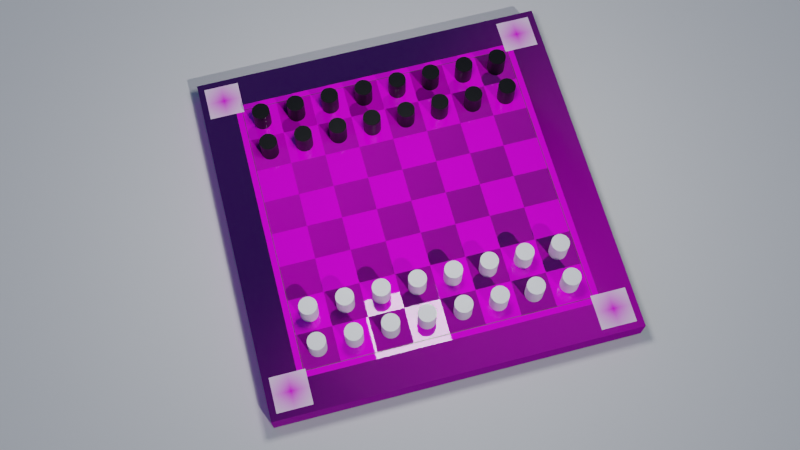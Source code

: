 # Source: aruco-test.blend  (saved by Blender 2.93.21; exported with 4.5.12 LTS)
import bpy
from mathutils import Matrix  # noqa: F401  (used for matrix-valued properties, if any)

bpy.ops.wm.read_factory_settings(use_empty=True)
scene = bpy.context.scene
scene.name = 'Scene'

# ---- collections
col_collection = bpy.data.collections.new('Collection'); scene.collection.children.link(col_collection)

# ---- images (referenced by path relative to the original .blend; pixels are not part of the script)
import os
ASSET_DIR = os.environ.get("B2B_ASSET_DIR", "")  # directory of the original .blend (textures are referenced by path, not embedded)
HERE = os.path.dirname(os.path.abspath(__file__))  # packed textures are extracted next to this script under _unpacked/

def load_image(name, relpath, width, height, colorspace="sRGB"):
    """Load a texture the original file referenced (path relative to the .blend, or extracted next to this script)."""
    p = next((c for c in (os.path.join(HERE, relpath), os.path.join(ASSET_DIR, relpath)) if relpath and os.path.exists(c)), "")
    if p:
        img = bpy.data.images.load(p, check_existing=True)
        img.name = name
    else:  # same state as the original file: an image datablock whose file is absent (Cycles renders it pink)
        img = bpy.data.images.new(name, width, height)
        img.source = "FILE"
        img.filepath = "//" + (relpath or name)
    img.colorspace_settings.name = colorspace
    return img
img_texturescom_wood_teakveneer_512_normal_tif = load_image('TexturesCom_Wood_TeakVeneer_512_normal.tif', 'textures/TexturesCom_Wood_TeakVeneer_512/TexturesCom_Wood_TeakVeneer_512_normal.tif', 1024, 1024, 'Non-Color')
img_texturescom_wood_teakveneer_512_roughness_tif = load_image('TexturesCom_Wood_TeakVeneer_512_roughness.tif', 'textures/TexturesCom_Wood_TeakVeneer_512/TexturesCom_Wood_TeakVeneer_512_roughness.tif', 1024, 1024, 'Non-Color')
img_texturescom_wood_teakveneer_512_albedo_tif = load_image('TexturesCom_Wood_TeakVeneer_512_albedo.tif', 'textures/TexturesCom_Wood_TeakVeneer_512/TexturesCom_Wood_TeakVeneer_512_albedo.tif', 1024, 1024, 'sRGB')
img_texturescom_wood_glulambeam_sidenew_512_normal_tif = load_image('TexturesCom_Wood_GluLamBeam_SideNew_512_normal.tif', 'textures/TexturesCom_Wood_GluLamBeam_SideNew_512/TexturesCom_Wood_GluLamBeam_SideNew_512_normal.tif', 1024, 1024, 'Non-Color')
img_texturescom_wood_glulambeam_sidenew_512_albedo_tif = load_image('TexturesCom_Wood_GluLamBeam_SideNew_512_albedo.tif', 'textures/TexturesCom_Wood_GluLamBeam_SideNew_512/TexturesCom_Wood_GluLamBeam_SideNew_512_albedo.tif', 1024, 1024, 'sRGB')
img_texturescom_wood_glulambeam_sidenew_512_roughness_tif = load_image('TexturesCom_Wood_GluLamBeam_SideNew_512_roughness.tif', 'textures/TexturesCom_Wood_GluLamBeam_SideNew_512/TexturesCom_Wood_GluLamBeam_SideNew_512_roughness.tif', 1024, 1024, 'Non-Color')
img_0_png = load_image('0.png', '0.png', 1024, 1024, 'sRGB')

# ---- materials (node trees are filled in below, after node groups)
mat_material_001 = bpy.data.materials.new('Material.001')
mat_material_002 = bpy.data.materials.new('Material.002')
mat_material_003 = bpy.data.materials.new('Material.003')
mat_board_main = bpy.data.materials.new('board_main')
mat_board_rim = bpy.data.materials.new('board_rim')
mat_edge = bpy.data.materials.new('edge')
mat_aruco = bpy.data.materials.new('aruco')

# ---- material node trees
mat_material_001.use_nodes = True; mat_material_001.node_tree.nodes.clear()
_N = mat_material_001.node_tree.nodes; _L = mat_material_001.node_tree.links
n0 = _N.new('ShaderNodeOutputMaterial'); n0.name = 'Material Output'; n0.location = (300, 300)
n1 = _N.new('ShaderNodeMapping'); n1.name = 'Mapping'; n1.location = (-1546, 99)
n1.width = 240
n2 = _N.new('ShaderNodeTexCoord'); n2.name = 'Texture Coordinate'; n2.location = (-1746, 82)
n3 = _N.new('ShaderNodeTexImage'); n3.name = 'Image Texture.001'; n3.location = (-1151, -293)
n3.image = img_texturescom_wood_teakveneer_512_normal_tif
n4 = _N.new('ShaderNodeTexImage'); n4.name = 'Image Texture.002'; n4.location = (-1145, -8)
n4.image = img_texturescom_wood_teakveneer_512_roughness_tif
n5 = _N.new('ShaderNodeTexImage'); n5.name = 'Image Texture'; n5.location = (-1155, 268)
n5.image = img_texturescom_wood_teakveneer_512_albedo_tif
n6 = _N.new('ShaderNodeBsdfPrincipled'); n6.name = 'Principled BSDF'; n6.location = (-492, 167)
n6.distribution = 'GGX'
n6.subsurface_method = 'BURLEY'
n6.inputs[3].default_value = 1.45
n6.inputs[27].default_value = (0.0, 0.0, 0.0, 1.0)
n6.inputs[28].default_value = 1.0
n7 = _N.new('ShaderNodeTexChecker'); n7.name = 'Checker Texture'; n7.location = (-203, 1118)
n7.inputs[1].default_value = (1.0, 1.0, 1.0, 1.0)
n7.inputs[2].default_value = (0.0, 0.0, 0.0, 1.0)
n7.inputs[3].default_value = 8.0
n8 = _N.new('ShaderNodeTexCoord'); n8.name = 'Texture Coordinate.001'; n8.location = (-2023, 937)
n9 = _N.new('ShaderNodeNormalMap'); n9.name = 'Normal Map'; n9.location = (-756, -279)
n9.inputs[0].default_value = 5.2
n10 = _N.new('ShaderNodeNormalMap'); n10.name = 'Normal Map.001'; n10.location = (-823, 522)
n10.inputs[0].default_value = 0.0
n11 = _N.new('ShaderNodeBsdfPrincipled'); n11.name = 'Principled BSDF.001'; n11.location = (-494, 915)
n11.distribution = 'GGX'
n11.subsurface_method = 'BURLEY'
n11.inputs[3].default_value = 1.45
n11.inputs[27].default_value = (0.0, 0.0, 0.0, 1.0)
n11.inputs[28].default_value = 1.0
n12 = _N.new('ShaderNodeTexImage'); n12.name = 'Image Texture.004'; n12.location = (-1264, 654)
n12.image = img_texturescom_wood_glulambeam_sidenew_512_normal_tif
n13 = _N.new('ShaderNodeTexImage'); n13.name = 'Image Texture.003'; n13.location = (-1249, 1229)
n13.image = img_texturescom_wood_glulambeam_sidenew_512_albedo_tif
n14 = _N.new('ShaderNodeTexImage'); n14.name = 'Image Texture.005'; n14.location = (-1252, 945)
n14.image = img_texturescom_wood_glulambeam_sidenew_512_roughness_tif
n15 = _N.new('ShaderNodeMapping'); n15.name = 'Mapping.001'; n15.location = (-1823, 954)
n15.width = 240
n16 = _N.new('ShaderNodeMixShader'); n16.name = 'Mix Shader'; n16.location = (-1, 433)
n17 = _N.new('ShaderNodeValToRGB'); n17.name = 'ColorRamp'; n17.location = (-906, 825)
while len(n17.color_ramp.elements) > 1: n17.color_ramp.elements.remove(n17.color_ramp.elements[-1])
n17.color_ramp.elements[0].position = 0.2955; n17.color_ramp.elements[0].color = (0.0, 0.0, 0.0, 1.0)
_e = n17.color_ramp.elements.new(1.0); _e.color = (1.0, 1.0, 1.0, 1.0)
_L.new(n7.outputs[0], n16.inputs[0])
_L.new(n6.outputs[0], n16.inputs[2])
_L.new(n5.outputs[0], n6.inputs[0])
_L.new(n1.outputs[0], n5.inputs[0])
_L.new(n2.outputs[2], n1.inputs[0])
_L.new(n1.outputs[0], n3.inputs[0])
_L.new(n3.outputs[0], n9.inputs[1])
_L.new(n9.outputs[0], n6.inputs[5])
_L.new(n1.outputs[0], n4.inputs[0])
_L.new(n4.outputs[0], n6.inputs[2])
_L.new(n13.outputs[0], n11.inputs[0])
_L.new(n15.outputs[0], n13.inputs[0])
_L.new(n8.outputs[2], n15.inputs[0])
_L.new(n12.outputs[0], n10.inputs[1])
_L.new(n10.outputs[0], n11.inputs[5])
_L.new(n11.outputs[0], n16.inputs[1])
_L.new(n15.outputs[0], n12.inputs[0])
_L.new(n15.outputs[0], n14.inputs[0])
_L.new(n14.outputs[0], n17.inputs[0])
_L.new(n17.outputs[0], n11.inputs[2])
_L.new(n16.outputs[0], n0.inputs[0])
n0.is_active_output = True
mat_material_002.use_nodes = True; mat_material_002.node_tree.nodes.clear()
_N = mat_material_002.node_tree.nodes; _L = mat_material_002.node_tree.links
n0 = _N.new('ShaderNodeBsdfPrincipled'); n0.name = 'Principled BSDF'; n0.location = (10, 300)
n0.distribution = 'GGX'
n0.subsurface_method = 'BURLEY'
n0.inputs[0].default_value = (0.0, 0.0, 0.0, 1.0)
n0.inputs[3].default_value = 1.45
n0.inputs[27].default_value = (0.0, 0.0, 0.0, 1.0)
n0.inputs[28].default_value = 1.0
n1 = _N.new('ShaderNodeOutputMaterial'); n1.name = 'Material Output'; n1.location = (300, 300)
_L.new(n0.outputs[0], n1.inputs[0])
n1.is_active_output = True
mat_material_003.use_nodes = True; mat_material_003.node_tree.nodes.clear()
_N = mat_material_003.node_tree.nodes; _L = mat_material_003.node_tree.links
n0 = _N.new('ShaderNodeBsdfPrincipled'); n0.name = 'Principled BSDF'; n0.location = (10, 300)
n0.distribution = 'GGX'
n0.subsurface_method = 'BURLEY'
n0.inputs[0].default_value = (1.0, 1.0, 1.0, 1.0)
n0.inputs[3].default_value = 1.45
n0.inputs[27].default_value = (0.0, 0.0, 0.0, 1.0)
n0.inputs[28].default_value = 1.0
n1 = _N.new('ShaderNodeOutputMaterial'); n1.name = 'Material Output'; n1.location = (300, 300)
_L.new(n0.outputs[0], n1.inputs[0])
n1.is_active_output = True
mat_board_main.use_nodes = True; mat_board_main.node_tree.nodes.clear()
_N = mat_board_main.node_tree.nodes; _L = mat_board_main.node_tree.links
n0 = _N.new('ShaderNodeMapping'); n0.name = 'Mapping'; n0.location = (-1145, 203)
n0.width = 240
n0.inputs[1].default_value = (7.46, 2.4, 0.0)
n1 = _N.new('ShaderNodeTexCoord'); n1.name = 'Texture Coordinate'; n1.location = (-1345, 186)
n2 = _N.new('ShaderNodeTexImage'); n2.name = 'Image Texture.001'; n2.location = (-751, -188)
n2.image = img_texturescom_wood_teakveneer_512_normal_tif
n3 = _N.new('ShaderNodeNormalMap'); n3.name = 'Normal Map'; n3.location = (-356, -175)
n3.inputs[0].default_value = 5.2
n4 = _N.new('ShaderNodeTexImage'); n4.name = 'Image Texture.002'; n4.location = (-750, 96)
n4.image = img_texturescom_wood_teakveneer_512_roughness_tif
n5 = _N.new('ShaderNodeTexImage'); n5.name = 'Image Texture'; n5.location = (-754, 372)
n5.image = img_texturescom_wood_teakveneer_512_albedo_tif
n6 = _N.new('ShaderNodeBsdfPrincipled'); n6.name = 'Principled BSDF'; n6.location = (-37, 303)
n6.distribution = 'GGX'
n6.subsurface_method = 'BURLEY'
n6.inputs[3].default_value = 1.45
n6.inputs[27].default_value = (0.0, 0.0, 0.0, 1.0)
n6.inputs[28].default_value = 1.0
n7 = _N.new('ShaderNodeOutputMaterial'); n7.name = 'Material Output'; n7.location = (297, 329)
_L.new(n5.outputs[0], n6.inputs[0])
_L.new(n0.outputs[0], n5.inputs[0])
_L.new(n1.outputs[2], n0.inputs[0])
_L.new(n0.outputs[0], n2.inputs[0])
_L.new(n2.outputs[0], n3.inputs[1])
_L.new(n3.outputs[0], n6.inputs[5])
_L.new(n0.outputs[0], n4.inputs[0])
_L.new(n4.outputs[0], n6.inputs[2])
_L.new(n6.outputs[0], n7.inputs[0])
n7.is_active_output = True
mat_board_rim.use_nodes = True; mat_board_rim.node_tree.nodes.clear()
_N = mat_board_rim.node_tree.nodes; _L = mat_board_rim.node_tree.links
n0 = _N.new('ShaderNodeOutputMaterial'); n0.name = 'Material Output'; n0.location = (300, 300)
n1 = _N.new('ShaderNodeTexCoord'); n1.name = 'Texture Coordinate.001'; n1.location = (-1590, 303)
n2 = _N.new('ShaderNodeNormalMap'); n2.name = 'Normal Map.001'; n2.location = (-391, -112)
n2.inputs[0].default_value = 0.0
n3 = _N.new('ShaderNodeTexImage'); n3.name = 'Image Texture.004'; n3.location = (-832, 20)
n3.image = img_texturescom_wood_glulambeam_sidenew_512_normal_tif
n4 = _N.new('ShaderNodeTexImage'); n4.name = 'Image Texture.003'; n4.location = (-817, 595)
n4.image = img_texturescom_wood_glulambeam_sidenew_512_albedo_tif
n5 = _N.new('ShaderNodeTexImage'); n5.name = 'Image Texture.005'; n5.location = (-820, 311)
n5.image = img_texturescom_wood_glulambeam_sidenew_512_roughness_tif
n6 = _N.new('ShaderNodeMapping'); n6.name = 'Mapping.001'; n6.location = (-1390, 320)
n6.width = 240
n7 = _N.new('ShaderNodeValToRGB'); n7.name = 'ColorRamp'; n7.location = (-474, 190)
while len(n7.color_ramp.elements) > 1: n7.color_ramp.elements.remove(n7.color_ramp.elements[-1])
n7.color_ramp.elements[0].position = 0.2955; n7.color_ramp.elements[0].color = (0.0, 0.0, 0.0, 1.0)
_e = n7.color_ramp.elements.new(1.0); _e.color = (1.0, 1.0, 1.0, 1.0)
n8 = _N.new('ShaderNodeBsdfPrincipled'); n8.name = 'Principled BSDF.001'; n8.location = (-61, 280)
n8.distribution = 'GGX'
n8.subsurface_method = 'BURLEY'
n8.inputs[3].default_value = 1.45
n8.inputs[27].default_value = (0.0, 0.0, 0.0, 1.0)
n8.inputs[28].default_value = 1.0
_L.new(n4.outputs[0], n8.inputs[0])
_L.new(n6.outputs[0], n4.inputs[0])
_L.new(n1.outputs[2], n6.inputs[0])
_L.new(n3.outputs[0], n2.inputs[1])
_L.new(n2.outputs[0], n8.inputs[5])
_L.new(n6.outputs[0], n3.inputs[0])
_L.new(n6.outputs[0], n5.inputs[0])
_L.new(n5.outputs[0], n7.inputs[0])
_L.new(n7.outputs[0], n8.inputs[2])
_L.new(n8.outputs[0], n0.inputs[0])
n0.is_active_output = True
mat_edge.use_nodes = True; mat_edge.node_tree.nodes.clear()
_N = mat_edge.node_tree.nodes; _L = mat_edge.node_tree.links
n0 = _N.new('ShaderNodeBsdfPrincipled'); n0.name = 'Principled BSDF'; n0.location = (10, 300)
n0.distribution = 'GGX'
n0.subsurface_method = 'BURLEY'
n0.inputs[0].default_value = (0.1025, 0.02686, 0.003381, 1.0)
n0.inputs[3].default_value = 1.45
n0.inputs[27].default_value = (0.0, 0.0, 0.0, 1.0)
n0.inputs[28].default_value = 1.0
n1 = _N.new('ShaderNodeOutputMaterial'); n1.name = 'Material Output'; n1.location = (300, 300)
_L.new(n0.outputs[0], n1.inputs[0])
n1.is_active_output = True
mat_aruco.use_nodes = True; mat_aruco.node_tree.nodes.clear()
_N = mat_aruco.node_tree.nodes; _L = mat_aruco.node_tree.links
n0 = _N.new('ShaderNodeTexImage'); n0.name = 'Image Texture.001'; n0.location = (-507, 0)
n0.image = img_texturescom_wood_glulambeam_sidenew_512_roughness_tif
n1 = _N.new('ShaderNodeMapping'); n1.name = 'Mapping'; n1.location = (-840, -3)
n1.width = 240
n1.inputs[3].default_value = (1.0, 0.06, 1.0)
n2 = _N.new('ShaderNodeTexCoord'); n2.name = 'Texture Coordinate'; n2.location = (-1050, -20)
n3 = _N.new('ShaderNodeTexImage'); n3.name = 'Image Texture'; n3.location = (-299, 498)
n3.image = img_0_png
n3.extension = 'CLIP'
n4 = _N.new('ShaderNodeOutputMaterial'); n4.name = 'Material Output'; n4.location = (755, 390)
n5 = _N.new('ShaderNodeBsdfPrincipled'); n5.name = 'Principled BSDF'; n5.location = (465, 390)
n5.distribution = 'GGX'
n5.subsurface_method = 'BURLEY'
n5.inputs[3].default_value = 1.45
n5.inputs[27].default_value = (0.0, 0.0, 0.0, 1.0)
n5.inputs[28].default_value = 1.0
n6 = _N.new('ShaderNodeMix'); n6.name = 'Mix'; n6.location = (52, 637)
n6.data_type = 'RGBA'
n6.inputs[6].default_value = (1.0, 1.0, 1.0, 1.0)
n7 = _N.new('ShaderNodeMapping'); n7.name = 'Mapping.001'; n7.location = (-631, 531)
n7.width = 240
n8 = _N.new('ShaderNodeTexCoord'); n8.name = 'Texture Coordinate.001'; n8.location = (-958, 676)
n9 = _N.new('ShaderNodeCombineXYZ'); n9.name = 'Combine XYZ'; n9.location = (-853, 402)
n10 = _N.new('ShaderNodeValue'); n10.name = 'Value'; n10.location = (-883, 212)
n10.outputs[0].default_value = 1.08
n11 = _N.new('ShaderNodeValue'); n11.name = 'Value.001'; n11.location = (-1102, 360)
n11.outputs[0].default_value = -0.04
n12 = _N.new('ShaderNodeValToRGB'); n12.name = 'ColorRamp'; n12.location = (-187, 48)
while len(n12.color_ramp.elements) > 1: n12.color_ramp.elements.remove(n12.color_ramp.elements[-1])
n12.color_ramp.elements[0].position = 0.2091; n12.color_ramp.elements[0].color = (0.0, 0.0, 0.0, 1.0)
_e = n12.color_ramp.elements.new(0.9341); _e.color = (1.0, 1.0, 1.0, 1.0)
_L.new(n5.outputs[0], n4.inputs[0])
_L.new(n0.outputs[0], n12.inputs[0])
_L.new(n1.outputs[0], n0.inputs[0])
_L.new(n2.outputs[2], n1.inputs[0])
_L.new(n7.outputs[0], n3.inputs[0])
_L.new(n8.outputs[2], n7.inputs[0])
_L.new(n6.outputs[2], n5.inputs[0])
_L.new(n3.outputs[0], n6.inputs[7])
_L.new(n3.outputs[1], n6.inputs[0])
_L.new(n10.outputs[0], n7.inputs[3])
_L.new(n9.outputs[0], n7.inputs[1])
_L.new(n11.outputs[0], n9.inputs[0])
_L.new(n11.outputs[0], n9.inputs[1])
_L.new(n12.outputs[0], n5.inputs[2])
n4.is_active_output = True

# ---- world
world_world = bpy.data.worlds.new('World'); scene.world = world_world
world_world.use_nodes = True; world_world.node_tree.nodes.clear()
_N = world_world.node_tree.nodes; _L = world_world.node_tree.links
n0 = _N.new('ShaderNodeOutputWorld'); n0.name = 'World Output'; n0.location = (300, 300)
n1 = _N.new('ShaderNodeBackground'); n1.name = 'Background'; n1.location = (10, 300)
n2 = _N.new('ShaderNodeTexSky'); n2.name = 'Sky Texture'; n2.location = (-190, 260)
n2.sky_type = 'HOSEK_WILKIE'
_L.new(n1.outputs[0], n0.inputs[0])
_L.new(n2.outputs[0], n1.inputs[0])
n0.is_active_output = True
world_world.color = (0.05088, 0.05088, 0.05088)
world_world.use_sun_shadow = False
world_world.sun_shadow_jitter_overblur = 0.0

# ---- cameras
cam_camera = bpy.data.cameras.new('Camera')
cam_camera.clip_end = 100.0
cam_camera.ortho_scale = 7.314

# ---- lights
light_sun = bpy.data.lights.new('Sun', 'SUN')
light_sun.transmission_factor = 0.0
light_sun.energy = 1.0
light_sun.shadow_soft_size = 0.125
light_area = bpy.data.lights.new('Area', 'AREA')
light_area.transmission_factor = 0.0
light_area.energy = 45.55
light_area.shadow_soft_size = 1.0
light_area.shadow_maximum_resolution = 0.006
light_area.use_absolute_resolution = True
light_area.size = 1.0
light_area.size_y = 1.0

# ---- meshes
me_plane = bpy.data.meshes.new('Plane')
me_plane.from_pydata([(-1.0, -1.0, 0.0), (1.0, -1.0, 0.0), (-1.0, 1.0, 0.0), (1.0, 1.0, 0.0)], [], [(0, 1, 3, 2)])
_uv = me_plane.uv_layers.new(name='UVMap')
_uv.uv.foreach_set('vector', [0.0, 0.0, 1.0, 0.0, 1.0, 1.0, 0.0, 1.0])
me_plane.materials.append(mat_material_001)
me_plane.use_remesh_fix_poles = True
me_plane.use_remesh_preserve_attributes = False
me_plane.use_mirror_vertex_groups = False
me_plane.update()
me_cylinder = bpy.data.meshes.new('Cylinder')
me_cylinder.from_pydata([(2.291e-08, 0.7878, -1.0), (2.291e-08, 0.7878, 1.0), (0.1537, 0.7726, -1.0), (0.1537, 0.7726, 1.0), (0.3015, 0.7278, -1.0), (0.3015, 0.7278, 1.0), (0.4377, 0.655, -1.0), (0.4377, 0.655, 1.0), (0.557, 0.557, -1.0), (0.557, 0.557, 1.0), (0.655, 0.4377, -1.0), (0.655, 0.4377, 1.0), (0.7278, 0.3015, -1.0), (0.7278, 0.3015, 1.0), (0.7726, 0.1537, -1.0), (0.7726, 0.1537, 1.0), (0.7878, 1.259e-07, -1.0), (0.7878, 1.259e-07, 1.0), (0.7726, -0.1537, -1.0), (0.7726, -0.1537, 1.0), (0.7278, -0.3015, -1.0), (0.7278, -0.3015, 1.0), (0.655, -0.4377, -1.0), (0.655, -0.4377, 1.0), (0.557, -0.557, -1.0), (0.557, -0.557, 1.0), (0.4377, -0.655, -1.0), (0.4377, -0.655, 1.0), (0.3015, -0.7278, -1.0), (0.3015, -0.7278, 1.0), (0.1537, -0.7726, -1.0), (0.1537, -0.7726, 1.0), (-2.338e-07, -0.7878, -1.0), (-2.338e-07, -0.7878, 1.0), (-0.1537, -0.7726, -1.0), (-0.1537, -0.7726, 1.0), (-0.3015, -0.7278, -1.0), (-0.3015, -0.7278, 1.0), (-0.4377, -0.655, -1.0), (-0.4377, -0.655, 1.0), (-0.557, -0.557, -1.0), (-0.557, -0.557, 1.0), (-0.655, -0.4377, -1.0), (-0.655, -0.4377, 1.0), (-0.7278, -0.3015, -1.0), (-0.7278, -0.3015, 1.0), (-0.7726, -0.1537, -1.0), (-0.7726, -0.1537, 1.0), (-0.7878, 8.271e-07, -1.0), (-0.7878, 8.271e-07, 1.0), (-0.7726, 0.1537, -1.0), (-0.7726, 0.1537, 1.0), (-0.7278, 0.3015, -1.0), (-0.7278, 0.3015, 1.0), (-0.655, 0.4377, -1.0), (-0.655, 0.4377, 1.0), (-0.557, 0.557, -1.0), (-0.557, 0.557, 1.0), (-0.4377, 0.655, -1.0), (-0.4377, 0.655, 1.0), (-0.3015, 0.7278, -1.0), (-0.3015, 0.7278, 1.0), (-0.1537, 0.7726, -1.0), (-0.1537, 0.7726, 1.0)], [], [(0, 1, 3, 2), (2, 3, 5, 4), (4, 5, 7, 6), (6, 7, 9, 8), (8, 9, 11, 10), (10, 11, 13, 12), (12, 13, 15, 14), (14, 15, 17, 16), (16, 17, 19, 18), (18, 19, 21, 20), (20, 21, 23, 22), (22, 23, 25, 24), (24, 25, 27, 26), (26, 27, 29, 28), (28, 29, 31, 30), (30, 31, 33, 32), (32, 33, 35, 34), (34, 35, 37, 36), (36, 37, 39, 38), (38, 39, 41, 40), (40, 41, 43, 42), (42, 43, 45, 44), (44, 45, 47, 46), (46, 47, 49, 48), (48, 49, 51, 50), (50, 51, 53, 52), (52, 53, 55, 54), (54, 55, 57, 56), (56, 57, 59, 58), (58, 59, 61, 60), (3, 1, 63, 61, 59, 57, 55, 53, 51, 49, 47, 45, 43, 41, 39, 37, 35, 33, 31, 29, 27, 25, 23, 21, 19, 17, 15, 13, 11, 9, 7, 5), (60, 61, 63, 62), (62, 63, 1, 0), (0, 2, 4, 6, 8, 10, 12, 14, 16, 18, 20, 22, 24, 26, 28, 30, 32, 34, 36, 38, 40, 42, 44, 46, 48, 50, 52, 54, 56, 58, 60, 62)])
_uv = me_cylinder.uv_layers.new(name='UVMap')
_uv.uv.foreach_set('vector', [1.0, 0.5, 1.0, 1.0, 0.9688, 1.0, 0.9688, 0.5, 0.9688, 0.5, 0.9688, 1.0, 0.9375, 1.0, 0.9375, 0.5, 0.9375, 0.5, 0.9375, 1.0, 0.9062, 1.0, 0.9062, 0.5, 0.9062, 0.5, 0.9062, 1.0, 0.875, 1.0, 0.875, 0.5, 0.875, 0.5, 0.875, 1.0, 0.8438, 1.0, 0.8438, 0.5, 0.8438, 0.5, 0.8438, 1.0, 0.8125, 1.0, 0.8125, 0.5, 0.8125, 0.5, 0.8125, 1.0, 0.7812, 1.0, 0.7812, 0.5, 0.7812, 0.5, 0.7812, 1.0, 0.75, 1.0, 0.75, 0.5, 0.75, 0.5, 0.75, 1.0, 0.7188, 1.0, 0.7188, 0.5, 0.7188, 0.5, 0.7188, 1.0, 0.6875, 1.0, 0.6875, 0.5, 0.6875, 0.5, 0.6875, 1.0, 0.6562, 1.0, 0.6562, 0.5, 0.6562, 0.5, 0.6562, 1.0, 0.625, 1.0, 0.625, 0.5, 0.625, 0.5, 0.625, 1.0, 0.5938, 1.0, 0.5938, 0.5, 0.5938, 0.5, 0.5938, 1.0, 0.5625, 1.0, 0.5625, 0.5, 0.5625, 0.5, 0.5625, 1.0, 0.5312, 1.0, 0.5312, 0.5, 0.5312, 0.5, 0.5312, 1.0, 0.5, 1.0, 0.5, 0.5, 0.5, 0.5, 0.5, 1.0, 0.4688, 1.0, 0.4688, 0.5, 0.4688, 0.5, 0.4688, 1.0, 0.4375, 1.0, 0.4375, 0.5, 0.4375, 0.5, 0.4375, 1.0, 0.4062, 1.0, 0.4062, 0.5, 0.4062, 0.5, 0.4062, 1.0, 0.375, 1.0, 0.375, 0.5, 0.375, 0.5, 0.375, 1.0, 0.3438, 1.0, 0.3438, 0.5, 0.3438, 0.5, 0.3438, 1.0, 0.3125, 1.0, 0.3125, 0.5, 0.3125, 0.5, 0.3125, 1.0, 0.2812, 1.0, 0.2812, 0.5, 0.2812, 0.5, 0.2812, 1.0, 0.25, 1.0, 0.25, 0.5, 0.25, 0.5, 0.25, 1.0, 0.2188, 1.0, 0.2188, 0.5, 0.2188, 0.5, 0.2188, 1.0, 0.1875, 1.0, 0.1875, 0.5, 0.1875, 0.5, 0.1875, 1.0, 0.1562, 1.0, 0.1562, 0.5, 0.1562, 0.5, 0.1562, 1.0, 0.125, 1.0, 0.125, 0.5, 0.125, 0.5, 0.125, 1.0, 0.09375, 1.0, 0.09375, 0.5, 0.09375, 0.5, 0.09375, 1.0, 0.0625, 1.0, 0.0625, 0.5, 0.2968, 0.4854, 0.25, 0.49, 0.2032, 0.4854, 0.1582, 0.4717, 0.1167, 0.4496, 0.08029, 0.4197, 0.05045, 0.3833, 0.02827, 0.3418, 0.01461, 0.2968, 0.01, 0.25, 0.01461, 0.2032, 0.02827, 0.1582, 0.05045, 0.1167, 0.08029, 0.08029, 0.1167, 0.05045, 0.1582, 0.02827, 0.2032, 0.01461, 0.25, 0.01, 0.2968, 0.01461, 0.3418, 0.02827, 0.3833, 0.05045, 0.4197, 0.08029, 0.4496, 0.1167, 0.4717, 0.1582, 0.4854, 0.2032, 0.49, 0.25, 0.4854, 0.2968, 0.4717, 0.3418, 0.4496, 0.3833, 0.4197, 0.4197, 0.3833, 0.4496, 0.3418, 0.4717, 0.0625, 0.5, 0.0625, 1.0, 0.03125, 1.0, 0.03125, 0.5, 0.03125, 0.5, 0.03125, 1.0, 0.0, 1.0, 0.0, 0.5, 0.75, 0.49, 0.7968, 0.4854, 0.8418, 0.4717, 0.8833, 0.4496, 0.9197, 0.4197, 0.9496, 0.3833, 0.9717, 0.3418, 0.9854, 0.2968, 0.99, 0.25, 0.9854, 0.2032, 0.9717, 0.1582, 0.9496, 0.1167, 0.9197, 0.08029, 0.8833, 0.05045, 0.8418, 0.02827, 0.7968, 0.01461, 0.75, 0.01, 0.7032, 0.01461, 0.6582, 0.02827, 0.6167, 0.05045, 0.5803, 0.08029, 0.5504, 0.1167, 0.5283, 0.1582, 0.5146, 0.2032, 0.51, 0.25, 0.5146, 0.2968, 0.5283, 0.3418, 0.5504, 0.3833, 0.5803, 0.4197, 0.6167, 0.4496, 0.6582, 0.4717, 0.7032, 0.4854])
me_cylinder.materials.append(mat_material_002)
me_cylinder.use_remesh_fix_poles = True
me_cylinder.use_remesh_preserve_attributes = False
me_cylinder.use_mirror_vertex_groups = False
me_cylinder.update()
me_cylinder_002 = bpy.data.meshes.new('Cylinder.002')
me_cylinder_002.from_pydata([(2.291e-08, 0.7878, -1.0), (2.291e-08, 0.7878, 1.0), (0.1537, 0.7726, -1.0), (0.1537, 0.7726, 1.0), (0.3015, 0.7278, -1.0), (0.3015, 0.7278, 1.0), (0.4377, 0.655, -1.0), (0.4377, 0.655, 1.0), (0.557, 0.557, -1.0), (0.557, 0.557, 1.0), (0.655, 0.4377, -1.0), (0.655, 0.4377, 1.0), (0.7278, 0.3015, -1.0), (0.7278, 0.3015, 1.0), (0.7726, 0.1537, -1.0), (0.7726, 0.1537, 1.0), (0.7878, 1.259e-07, -1.0), (0.7878, 1.259e-07, 1.0), (0.7726, -0.1537, -1.0), (0.7726, -0.1537, 1.0), (0.7278, -0.3015, -1.0), (0.7278, -0.3015, 1.0), (0.655, -0.4377, -1.0), (0.655, -0.4377, 1.0), (0.557, -0.557, -1.0), (0.557, -0.557, 1.0), (0.4377, -0.655, -1.0), (0.4377, -0.655, 1.0), (0.3015, -0.7278, -1.0), (0.3015, -0.7278, 1.0), (0.1537, -0.7726, -1.0), (0.1537, -0.7726, 1.0), (-2.338e-07, -0.7878, -1.0), (-2.338e-07, -0.7878, 1.0), (-0.1537, -0.7726, -1.0), (-0.1537, -0.7726, 1.0), (-0.3015, -0.7278, -1.0), (-0.3015, -0.7278, 1.0), (-0.4377, -0.655, -1.0), (-0.4377, -0.655, 1.0), (-0.557, -0.557, -1.0), (-0.557, -0.557, 1.0), (-0.655, -0.4377, -1.0), (-0.655, -0.4377, 1.0), (-0.7278, -0.3015, -1.0), (-0.7278, -0.3015, 1.0), (-0.7726, -0.1537, -1.0), (-0.7726, -0.1537, 1.0), (-0.7878, 8.271e-07, -1.0), (-0.7878, 8.271e-07, 1.0), (-0.7726, 0.1537, -1.0), (-0.7726, 0.1537, 1.0), (-0.7278, 0.3015, -1.0), (-0.7278, 0.3015, 1.0), (-0.655, 0.4377, -1.0), (-0.655, 0.4377, 1.0), (-0.557, 0.557, -1.0), (-0.557, 0.557, 1.0), (-0.4377, 0.655, -1.0), (-0.4377, 0.655, 1.0), (-0.3015, 0.7278, -1.0), (-0.3015, 0.7278, 1.0), (-0.1537, 0.7726, -1.0), (-0.1537, 0.7726, 1.0)], [], [(0, 1, 3, 2), (2, 3, 5, 4), (4, 5, 7, 6), (6, 7, 9, 8), (8, 9, 11, 10), (10, 11, 13, 12), (12, 13, 15, 14), (14, 15, 17, 16), (16, 17, 19, 18), (18, 19, 21, 20), (20, 21, 23, 22), (22, 23, 25, 24), (24, 25, 27, 26), (26, 27, 29, 28), (28, 29, 31, 30), (30, 31, 33, 32), (32, 33, 35, 34), (34, 35, 37, 36), (36, 37, 39, 38), (38, 39, 41, 40), (40, 41, 43, 42), (42, 43, 45, 44), (44, 45, 47, 46), (46, 47, 49, 48), (48, 49, 51, 50), (50, 51, 53, 52), (52, 53, 55, 54), (54, 55, 57, 56), (56, 57, 59, 58), (58, 59, 61, 60), (3, 1, 63, 61, 59, 57, 55, 53, 51, 49, 47, 45, 43, 41, 39, 37, 35, 33, 31, 29, 27, 25, 23, 21, 19, 17, 15, 13, 11, 9, 7, 5), (60, 61, 63, 62), (62, 63, 1, 0), (0, 2, 4, 6, 8, 10, 12, 14, 16, 18, 20, 22, 24, 26, 28, 30, 32, 34, 36, 38, 40, 42, 44, 46, 48, 50, 52, 54, 56, 58, 60, 62)])
_uv = me_cylinder_002.uv_layers.new(name='UVMap')
_uv.uv.foreach_set('vector', [1.0, 0.5, 1.0, 1.0, 0.9688, 1.0, 0.9688, 0.5, 0.9688, 0.5, 0.9688, 1.0, 0.9375, 1.0, 0.9375, 0.5, 0.9375, 0.5, 0.9375, 1.0, 0.9062, 1.0, 0.9062, 0.5, 0.9062, 0.5, 0.9062, 1.0, 0.875, 1.0, 0.875, 0.5, 0.875, 0.5, 0.875, 1.0, 0.8438, 1.0, 0.8438, 0.5, 0.8438, 0.5, 0.8438, 1.0, 0.8125, 1.0, 0.8125, 0.5, 0.8125, 0.5, 0.8125, 1.0, 0.7812, 1.0, 0.7812, 0.5, 0.7812, 0.5, 0.7812, 1.0, 0.75, 1.0, 0.75, 0.5, 0.75, 0.5, 0.75, 1.0, 0.7188, 1.0, 0.7188, 0.5, 0.7188, 0.5, 0.7188, 1.0, 0.6875, 1.0, 0.6875, 0.5, 0.6875, 0.5, 0.6875, 1.0, 0.6562, 1.0, 0.6562, 0.5, 0.6562, 0.5, 0.6562, 1.0, 0.625, 1.0, 0.625, 0.5, 0.625, 0.5, 0.625, 1.0, 0.5938, 1.0, 0.5938, 0.5, 0.5938, 0.5, 0.5938, 1.0, 0.5625, 1.0, 0.5625, 0.5, 0.5625, 0.5, 0.5625, 1.0, 0.5312, 1.0, 0.5312, 0.5, 0.5312, 0.5, 0.5312, 1.0, 0.5, 1.0, 0.5, 0.5, 0.5, 0.5, 0.5, 1.0, 0.4688, 1.0, 0.4688, 0.5, 0.4688, 0.5, 0.4688, 1.0, 0.4375, 1.0, 0.4375, 0.5, 0.4375, 0.5, 0.4375, 1.0, 0.4062, 1.0, 0.4062, 0.5, 0.4062, 0.5, 0.4062, 1.0, 0.375, 1.0, 0.375, 0.5, 0.375, 0.5, 0.375, 1.0, 0.3438, 1.0, 0.3438, 0.5, 0.3438, 0.5, 0.3438, 1.0, 0.3125, 1.0, 0.3125, 0.5, 0.3125, 0.5, 0.3125, 1.0, 0.2812, 1.0, 0.2812, 0.5, 0.2812, 0.5, 0.2812, 1.0, 0.25, 1.0, 0.25, 0.5, 0.25, 0.5, 0.25, 1.0, 0.2188, 1.0, 0.2188, 0.5, 0.2188, 0.5, 0.2188, 1.0, 0.1875, 1.0, 0.1875, 0.5, 0.1875, 0.5, 0.1875, 1.0, 0.1562, 1.0, 0.1562, 0.5, 0.1562, 0.5, 0.1562, 1.0, 0.125, 1.0, 0.125, 0.5, 0.125, 0.5, 0.125, 1.0, 0.09375, 1.0, 0.09375, 0.5, 0.09375, 0.5, 0.09375, 1.0, 0.0625, 1.0, 0.0625, 0.5, 0.2968, 0.4854, 0.25, 0.49, 0.2032, 0.4854, 0.1582, 0.4717, 0.1167, 0.4496, 0.08029, 0.4197, 0.05045, 0.3833, 0.02827, 0.3418, 0.01461, 0.2968, 0.01, 0.25, 0.01461, 0.2032, 0.02827, 0.1582, 0.05045, 0.1167, 0.08029, 0.08029, 0.1167, 0.05045, 0.1582, 0.02827, 0.2032, 0.01461, 0.25, 0.01, 0.2968, 0.01461, 0.3418, 0.02827, 0.3833, 0.05045, 0.4197, 0.08029, 0.4496, 0.1167, 0.4717, 0.1582, 0.4854, 0.2032, 0.49, 0.25, 0.4854, 0.2968, 0.4717, 0.3418, 0.4496, 0.3833, 0.4197, 0.4197, 0.3833, 0.4496, 0.3418, 0.4717, 0.0625, 0.5, 0.0625, 1.0, 0.03125, 1.0, 0.03125, 0.5, 0.03125, 0.5, 0.03125, 1.0, 0.0, 1.0, 0.0, 0.5, 0.75, 0.49, 0.7968, 0.4854, 0.8418, 0.4717, 0.8833, 0.4496, 0.9197, 0.4197, 0.9496, 0.3833, 0.9717, 0.3418, 0.9854, 0.2968, 0.99, 0.25, 0.9854, 0.2032, 0.9717, 0.1582, 0.9496, 0.1167, 0.9197, 0.08029, 0.8833, 0.05045, 0.8418, 0.02827, 0.7968, 0.01461, 0.75, 0.01, 0.7032, 0.01461, 0.6582, 0.02827, 0.6167, 0.05045, 0.5803, 0.08029, 0.5504, 0.1167, 0.5283, 0.1582, 0.5146, 0.2032, 0.51, 0.25, 0.5146, 0.2968, 0.5283, 0.3418, 0.5504, 0.3833, 0.5803, 0.4197, 0.6167, 0.4496, 0.6582, 0.4717, 0.7032, 0.4854])
me_cylinder_002.materials.append(mat_material_003)
me_cylinder_002.use_remesh_fix_poles = True
me_cylinder_002.use_remesh_preserve_attributes = False
me_cylinder_002.use_mirror_vertex_groups = False
me_cylinder_002.update()
me_plane_001 = bpy.data.meshes.new('Plane.001')
me_plane_001.from_pydata([(-0.1005, -0.1005, 0.0), (0.1005, -0.1005, 0.0), (-0.1005, 0.1005, 0.0), (0.1005, 0.1005, 0.0), (-0.1283, -0.1283, -0.01691), (0.1283, -0.1283, -0.01691), (-0.1283, 0.1283, -0.01691), (0.1283, 0.1283, -0.01691), (-0.1283, 0.1283, 0.0), (-0.1283, -0.1283, 0.0), (0.1283, -0.1283, 0.0), (0.1283, 0.1283, 0.0), (-0.1047, 0.1047, 0.0), (-0.1047, -0.1047, 0.0), (0.1047, -0.1047, 0.0), (0.1047, 0.1047, 0.0)], [], [(0, 2, 3, 1), (4, 5, 7, 6), (10, 11, 7, 5), (8, 9, 4, 6), (11, 8, 6, 7), (9, 10, 5, 4), (12, 13, 9, 8), (13, 14, 10, 9), (14, 15, 11, 10), (15, 12, 8, 11), (2, 0, 13, 12), (0, 1, 14, 13), (1, 3, 15, 14), (3, 2, 12, 15)])
me_plane_001.polygons.foreach_set('material_index', [2, 0, 0, 0, 0, 0, 0, 0, 0, 0, 1, 1, 1, 1])
_uv = me_plane_001.uv_layers.new(name='UVMap')
_uv.uv.foreach_set('vector', [0.1101, 0.1101, 0.1101, 0.8899, 0.8899, 0.8899, 0.8899, 0.1101, 0.0, 0.0, 1.0, 0.0, 1.0, 1.0, 0.0, 1.0, 1.0, 0.0, 1.0, 1.0, 1.0, 1.0, 1.0, 0.0, 0.0, 1.0, 0.0, 0.0, 0.0, 0.0, 0.0, 1.0, 1.0, 1.0, 0.0, 1.0, 0.0, 1.0, 1.0, 1.0, 0.0, 0.0, 1.0, 0.0, 1.0, 0.0, 0.0, 0.0, 0.09194, 0.9081, 0.09194, 0.09194, 0.0, 0.0, 0.0, 1.0, 0.09194, 0.09194, 0.9081, 0.09194, 1.0, 0.0, 0.0, 0.0, 0.9081, 0.09194, 0.9081, 0.9081, 1.0, 1.0, 1.0, 0.0, 0.9081, 0.9081, 0.09194, 0.9081, 0.0, 1.0, 1.0, 1.0, 0.1101, 0.8899, 0.1101, 0.1101, 0.09194, 0.09194, 0.09194, 0.9081, 0.1101, 0.1101, 0.8899, 0.1101, 0.9081, 0.09194, 0.09194, 0.09194, 0.8899, 0.1101, 0.8899, 0.8899, 0.9081, 0.9081, 0.9081, 0.09194, 0.8899, 0.8899, 0.1101, 0.8899, 0.09194, 0.9081, 0.9081, 0.9081])
me_plane_001.materials.append(mat_board_main)
me_plane_001.materials.append(mat_board_rim)
me_plane_001.materials.append(mat_edge)
me_plane_001.use_remesh_fix_poles = True
me_plane_001.use_remesh_preserve_attributes = False
me_plane_001.use_mirror_vertex_groups = False
me_plane_001.update()
me_plane_002 = bpy.data.meshes.new('Plane.002')
me_plane_002.from_pydata([(-1.0, -1.0, 0.0), (1.0, -1.0, 0.0), (-1.0, 1.0, 0.0), (1.0, 1.0, 0.0)], [], [(0, 1, 3, 2)])
_uv = me_plane_002.uv_layers.new(name='UVMap')
_uv.uv.foreach_set('vector', [0.0, 0.0, 1.0, 0.0, 1.0, 1.0, 0.0, 1.0])
me_plane_002.materials.append(mat_aruco)
me_plane_002.use_remesh_fix_poles = True
me_plane_002.use_remesh_preserve_attributes = False
me_plane_002.use_mirror_vertex_groups = False
me_plane_002.update()
me_plane_003 = bpy.data.meshes.new('Plane.003')
me_plane_003.from_pydata([(-1.0, -1.0, 0.0), (1.0, -1.0, 0.0), (-1.0, 1.0, 0.0), (1.0, 1.0, 0.0)], [], [(0, 1, 3, 2)])
_uv = me_plane_003.uv_layers.new(name='UVMap')
_uv.uv.foreach_set('vector', [0.0, 0.0, 1.0, 0.0, 1.0, 1.0, 0.0, 1.0])
me_plane_003.materials.append(mat_aruco)
me_plane_003.use_remesh_fix_poles = True
me_plane_003.use_remesh_preserve_attributes = False
me_plane_003.use_mirror_vertex_groups = False
me_plane_003.update()
me_plane_004 = bpy.data.meshes.new('Plane.004')
me_plane_004.from_pydata([(-1.0, -1.0, 0.0), (1.0, -1.0, 0.0), (-1.0, 1.0, 0.0), (1.0, 1.0, 0.0)], [], [(0, 1, 3, 2)])
_uv = me_plane_004.uv_layers.new(name='UVMap')
_uv.uv.foreach_set('vector', [0.0, 0.0, 1.0, 0.0, 1.0, 1.0, 0.0, 1.0])
me_plane_004.materials.append(mat_aruco)
me_plane_004.use_remesh_fix_poles = True
me_plane_004.use_remesh_preserve_attributes = False
me_plane_004.use_mirror_vertex_groups = False
me_plane_004.update()
me_plane_005 = bpy.data.meshes.new('Plane.005')
me_plane_005.from_pydata([(-1.0, -1.0, 0.0), (1.0, -1.0, 0.0), (-1.0, 1.0, 0.0), (1.0, 1.0, 0.0)], [], [(0, 1, 3, 2)])
_uv = me_plane_005.uv_layers.new(name='UVMap')
_uv.uv.foreach_set('vector', [0.0, 0.0, 1.0, 0.0, 1.0, 1.0, 0.0, 1.0])
me_plane_005.materials.append(mat_aruco)
me_plane_005.use_remesh_fix_poles = True
me_plane_005.use_remesh_preserve_attributes = False
me_plane_005.use_mirror_vertex_groups = False
me_plane_005.update()
me_plane_006 = bpy.data.meshes.new('Plane.006')
me_plane_006.from_pydata([(-1.0, -1.0, 0.0), (1.0, -1.0, 0.0), (-1.0, 1.0, 0.0), (1.0, 1.0, 0.0)], [], [(0, 1, 3, 2)])
_uv = me_plane_006.uv_layers.new(name='UVMap')
_uv.uv.foreach_set('vector', [0.0, 0.0, 1.0, 0.0, 1.0, 1.0, 0.0, 1.0])
me_plane_006.use_remesh_fix_poles = True
me_plane_006.use_remesh_preserve_attributes = False
me_plane_006.update()

# ---- objects
ob_camera = bpy.data.objects.new('Camera', cam_camera)
ob_plane = bpy.data.objects.new('Plane', me_plane)
ob_sun = bpy.data.objects.new('Sun', light_sun)
ob_cylinder = bpy.data.objects.new('Cylinder', me_cylinder)
ob_cylinder_001 = bpy.data.objects.new('Cylinder.001', me_cylinder_002)
ob_plane_001 = bpy.data.objects.new('Plane.001', me_plane_001)
ob_aruco = bpy.data.objects.new('aruco', me_plane_002)
ob_aruco_001 = bpy.data.objects.new('aruco.001', me_plane_003)
ob_aruco_002 = bpy.data.objects.new('aruco.002', me_plane_004)
ob_aruco_003 = bpy.data.objects.new('aruco.003', me_plane_005)
ob_plane_002 = bpy.data.objects.new('Plane.002', me_plane_006)
ob_area = bpy.data.objects.new('Area', light_area)

# ---- transforms, parenting, visibility, modifiers, constraints
ob_camera.location = (-0.8736, -3.006, 7.133)
ob_camera.rotation_euler = (0.3914, 3.912e-07, -0.2574)
ob_camera.lock_rotations_4d = False
ob_camera.empty_display_type = 'ARROWS'
ob_camera.color = (0.0, 0.0, 0.0, 0.0)
ob_camera.display_type = 'WIRE'
ob_camera.lineart.crease_threshold = 0.0
ob_plane.location = (0.0, 0.0, -0.003831)
ob_plane.lineart.crease_threshold = 0.0
ob_sun.location = (0.0, 0.0, 0.0)
ob_sun.rotation_euler = (0.8091, 0.2529, 0.1401)
ob_sun.lineart.crease_threshold = 0.0
ob_cylinder.location = (-0.8738, 0.8738, 0.08)
ob_cylinder.scale = (0.08, 0.08, 0.08)
ob_cylinder.lineart.crease_threshold = 0.0
_m = ob_cylinder.modifiers.new('Array', 'ARRAY')
_m.count = 8
_m.use_constant_offset = True
_m.constant_offset_displace = (3.124, 0.0, 0.0)
_m.use_relative_offset = False
_m.relative_offset_displace = (1.56, 0.0, 0.0)
_m = ob_cylinder.modifiers.new('Array.001', 'ARRAY')
_m.use_constant_offset = True
_m.constant_offset_displace = (0.0, -3.124, 0.0)
_m.use_relative_offset = False
_m.relative_offset_displace = (0.0, -1.56, 0.0)
ob_cylinder_001.location = (0.8738, -0.8738, 0.08)
ob_cylinder_001.rotation_euler = (0.0, -0.0, 3.142)
ob_cylinder_001.scale = (0.08, 0.08, 0.08)
ob_cylinder_001.lineart.crease_threshold = 0.0
_m = ob_cylinder_001.modifiers.new('Array', 'ARRAY')
_m.count = 8
_m.use_constant_offset = True
_m.constant_offset_displace = (3.124, 0.0, 0.0)
_m.use_relative_offset = False
_m.relative_offset_displace = (1.56, 0.0, 0.0)
_m = ob_cylinder_001.modifiers.new('Array.001', 'ARRAY')
_m.use_constant_offset = True
_m.constant_offset_displace = (0.0, -3.124, 0.0)
_m.use_relative_offset = False
_m.relative_offset_displace = (0.0, -1.324, 0.0)
ob_plane_001.location = (0.0, 0.0, -0.004165)
ob_plane_001.scale = (10.0, 10.0, 10.0)
ob_plane_001.lineart.crease_threshold = 0.0
ob_aruco.location = (1.113, 1.113, -0.003828)
ob_aruco.scale = (0.1236, 0.1236, 0.1236)
ob_aruco.lineart.crease_threshold = 0.0
ob_aruco_001.location = (-1.113, -1.113, -0.003828)
ob_aruco_001.rotation_euler = (0.0, 0.0, 6.283)
ob_aruco_001.scale = (0.1236, 0.1236, 0.1236)
ob_aruco_001.lineart.crease_threshold = 0.0
ob_aruco_002.location = (-1.113, 1.113, -0.003828)
ob_aruco_002.scale = (0.1236, 0.1236, 0.1236)
ob_aruco_002.lineart.crease_threshold = 0.0
ob_aruco_003.location = (1.113, -1.113, -0.003828)
ob_aruco_003.rotation_euler = (0.0, -0.0, 6.283)
ob_aruco_003.scale = (0.1236, 0.1236, 0.1236)
ob_aruco_003.lineart.crease_threshold = 0.0
ob_plane_002.location = (0.0, 0.0, -0.1786)
ob_plane_002.scale = (10.0, 10.0, 10.0)
ob_area.location = (0.0, 0.0, 2.996)
ob_area.scale = (0.7358, 0.7358, 0.7358)

# ---- collection membership
col_collection.objects.link(ob_camera)
col_collection.objects.link(ob_plane)
col_collection.objects.link(ob_sun)
col_collection.objects.link(ob_cylinder)
col_collection.objects.link(ob_cylinder_001)
col_collection.objects.link(ob_plane_001)
col_collection.objects.link(ob_aruco)
col_collection.objects.link(ob_aruco_001)
col_collection.objects.link(ob_aruco_002)
col_collection.objects.link(ob_aruco_003)
col_collection.objects.link(ob_plane_002)
col_collection.objects.link(ob_area)

# ---- scene / render settings (as saved in the file)
scene.camera = ob_camera
scene.frame_start = 1; scene.frame_end = 250; scene.frame_set(1)
scene.render.engine = 'CYCLES'
scene.cycles.use_denoising = False
scene.cycles.samples = 128
scene.cycles.sampling_pattern = 'TABULATED_SOBOL'
scene.cycles.use_adaptive_sampling = False
scene.cycles.use_light_tree = False
scene.view_settings.view_transform = 'Filmic'
bpy.context.view_layer.update()
